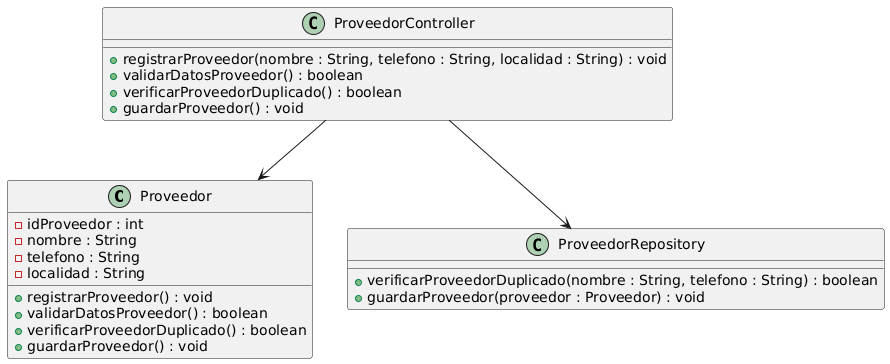

The diagram above was rendered by PlantUML. Its source (embedded in the PNG):
@startuml
class Proveedor {
    - idProveedor : int
    - nombre : String
    - telefono : String
    - localidad : String

    + registrarProveedor() : void
    + validarDatosProveedor() : boolean
    + verificarProveedorDuplicado() : boolean
    + guardarProveedor() : void
}

class ProveedorController {
    + registrarProveedor(nombre : String, telefono : String, localidad : String) : void
    + validarDatosProveedor() : boolean
    + verificarProveedorDuplicado() : boolean
    + guardarProveedor() : void
}

class ProveedorRepository {
    + verificarProveedorDuplicado(nombre : String, telefono : String) : boolean
    + guardarProveedor(proveedor : Proveedor) : void
}

ProveedorController --> Proveedor
ProveedorController --> ProveedorRepository
@enduml